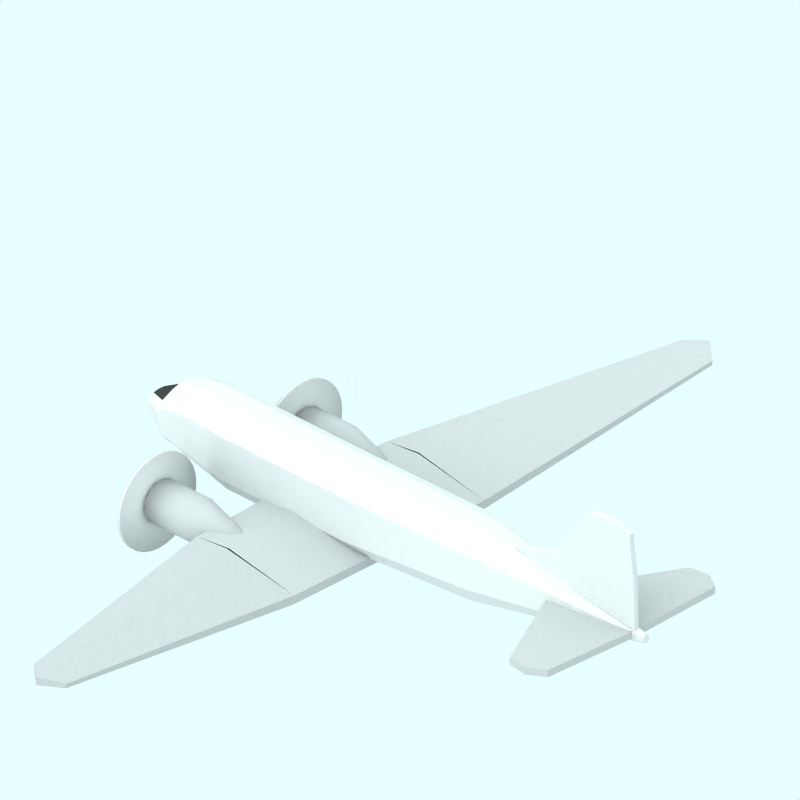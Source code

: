# Source: Douglas_DC3_BOAC-speedbird.blend  (saved by Blender 2.65.0; exported with 4.5.12 LTS)
import bpy
from mathutils import Matrix  # noqa: F401  (used for matrix-valued properties, if any)

bpy.ops.wm.read_factory_settings(use_empty=True)
scene = bpy.context.scene
scene.name = 'Scene'

# ---- collections
col_collection_1 = bpy.data.collections.new('Collection 1'); scene.collection.children.link(col_collection_1)
col_collection_2 = bpy.data.collections.new('Collection 2'); scene.collection.children.link(col_collection_2)
col_collection_2.hide_render = True
col_collection_2.hide_viewport = True
col_collection_3 = bpy.data.collections.new('Collection 3'); scene.collection.children.link(col_collection_3)
col_collection_4 = bpy.data.collections.new('Collection 4'); scene.collection.children.link(col_collection_4)
col_collection_4.hide_render = True
col_collection_4.hide_viewport = True

# ---- materials (node trees are filled in below, after node groups)
mat_texface = bpy.data.materials.new('TexFace')
mat_texface.alpha_threshold = 0.0
mat_texface.roughness = 0.5
mat_texface.line_color = (0.0, 0.0, 0.0, 1.0)
mat_matte_black = bpy.data.materials.new('Matte black')
mat_matte_black.alpha_threshold = 0.0
mat_matte_black.diffuse_color = (0.23, 0.23, 0.23, 1.0)
mat_matte_black.roughness = 0.5
mat_matte_black.line_color = (0.0, 0.0, 0.0, 1.0)
mat_grigio = bpy.data.materials.new('Grigio')
mat_grigio.alpha_threshold = 0.0
mat_grigio.diffuse_color = (0.7, 0.7, 0.7, 1.0)
mat_grigio.roughness = 0.5
mat_grigio.line_color = (0.0, 0.0, 0.0, 1.0)
mat_transparent = bpy.data.materials.new('Transparent')
mat_transparent.alpha_threshold = 0.0
mat_transparent.preview_render_type = 'FLAT'
mat_transparent.roughness = 0.5

# ---- node groups
ng_auto_smooth = bpy.data.node_groups.new('Auto Smooth', 'GeometryNodeTree')
_s = ng_auto_smooth.interface.new_socket(name='Geometry', in_out='OUTPUT', socket_type='NodeSocketGeometry')
_s = ng_auto_smooth.interface.new_socket(name='Geometry', in_out='INPUT', socket_type='NodeSocketGeometry')
_s = ng_auto_smooth.interface.new_socket(name='Angle', in_out='INPUT', socket_type='NodeSocketFloat')
_s.subtype = 'ANGLE'
_s.min_value = 0.0
_s.max_value = 3.142
ng_auto_smooth.is_modifier = True
_N = ng_auto_smooth.nodes; _L = ng_auto_smooth.links
n0 = _N.new('NodeGroupOutput'); n0.name = 'Group Output'; n0.location = (480, -100)
n1 = _N.new('NodeGroupInput'); n1.name = 'Group Input'; n1.location = (-420, -300)
n2 = _N.new('NodeGroupInput'); n2.name = 'Group Input.001'; n2.location = (-60, -100)
n3 = _N.new('GeometryNodeSetShadeSmooth'); n3.name = 'Set Shade Smooth'; n3.location = (120, -100)
n3.domain = 'EDGE'
n4 = _N.new('GeometryNodeSetShadeSmooth'); n4.name = 'Set Shade Smooth.001'; n4.location = (300, -100)
n5 = _N.new('GeometryNodeInputMeshEdgeAngle'); n5.name = 'Edge Angle'; n5.location = (-420, -220)
n6 = _N.new('GeometryNodeInputEdgeSmooth'); n6.name = 'Is Edge Smooth'; n6.location = (-60, -160)
n7 = _N.new('GeometryNodeInputShadeSmooth'); n7.name = 'Is Face Smooth'; n7.location = (-240, -340)
n8 = _N.new('FunctionNodeBooleanMath'); n8.name = 'Boolean Math'; n8.location = (-60, -220)
n9 = _N.new('FunctionNodeCompare'); n9.name = 'Compare'; n9.location = (-240, -180)
n9.operation = 'LESS_EQUAL'
_L.new(n5.outputs[0], n9.inputs[0])
_L.new(n4.outputs[0], n0.inputs[0])
_L.new(n1.outputs[1], n9.inputs[1])
_L.new(n9.outputs[0], n8.inputs[0])
_L.new(n7.outputs[0], n8.inputs[1])
_L.new(n2.outputs[0], n3.inputs[0])
_L.new(n6.outputs[0], n3.inputs[1])
_L.new(n3.outputs[0], n4.inputs[0])
_L.new(n8.outputs[0], n3.inputs[2])
n0.is_active_output = True

# ---- material node trees

# ---- world
world_world = bpy.data.worlds.new('World'); scene.world = world_world
world_world.color = (0.9059, 1.0, 1.0)
world_world.use_sun_shadow = False
world_world.sun_shadow_jitter_overblur = 0.0
world_world.cycles.sampling_method = 'MANUAL'
world_world.cycles.sample_map_resolution = 256

# ---- cameras
cam_camera_001 = bpy.data.cameras.new('Camera.001')
cam_camera_001.type = 'ORTHO'
cam_camera_001.passepartout_alpha = 0.2
cam_camera_001.clip_end = 100.0
cam_camera_001.lens = 35.0
cam_camera_001.sensor_width = 32.0
cam_camera_001.sensor_height = 18.0
cam_camera_001.ortho_scale = 12.0
cam_camera_001.display_size = 5.91
cam_camera_001.show_passepartout = False
cam_camera_001.show_safe_areas = True
cam_camera_001.dof.focus_distance = 0.0
cam_camera_001.dof.aperture_fstop = 128.0

# ---- lights
light_lamp = bpy.data.lights.new('Lamp', 'SUN')
light_lamp.color = (0.56, 0.56, 0.56)
light_lamp.transmission_factor = 0.0
light_lamp.angle = 1.571
light_lamp.energy = 0.028
light_lamp.shadow_buffer_clip_start = 0.5
light_lamp.shadow_soft_size = 1.0
light_lamp.shadow_cascade_max_distance = 1000.0
light_lamp.cycles.use_multiple_importance_sampling = False

# ---- meshes
me_cylinder_002 = bpy.data.meshes.new('Cylinder.002')
me_cylinder_002.from_pydata([(-0.6342, 0.1634, -4.954), (-0.6017, 0.05981, -4.954), (-0.6095, -0.05982, -4.954), (-0.6515, -0.1634, -4.954), (-0.708, -0.2232, -4.954), (-0.8998, -0.2232, -4.929), (-1.002, -0.1634, -4.897), (-1.023, -0.05982, -4.897), (-1.019, 0.05981, -4.897), (-0.9918, 0.1634, -4.897), (-0.8836, 0.2232, -4.931), (-0.6888, 0.2232, -4.954), (-0.8095, 0.04085, 4.992), (-0.7966, 0.01495, 4.992), (-0.7966, -0.01495, 4.992), (-0.8095, -0.04085, 4.992), (-0.8319, -0.05581, 4.992), (-0.9064, -0.05581, 4.992), (-0.9288, -0.04085, 4.992), (-0.9417, -0.01495, 4.992), (-0.9417, 0.01495, 4.992), (-0.9288, 0.04085, 4.992), (-0.9064, 0.05581, 4.992), (-0.8319, 0.05581, 4.992), (-0.8443, -5.218e-08, -5.023), (-0.8738, -1.47e-07, 4.992), (-0.03722, 0.1495, -0.649), (-0.1666, 0.4085, -0.649), (-0.03722, -0.1495, -0.649), (-0.1666, -0.4085, -0.649), (-0.3908, -0.5581, -0.649), (-1.135, -0.5581, -0.649), (-1.359, -0.4085, -0.649), (-1.489, -0.1495, -0.649), (-1.489, 0.1495, -0.649), (-1.359, 0.4085, -0.649), (-1.135, 0.5581, -0.649), (-0.3908, 0.5581, -0.649), (-0.2472, 0.1495, 1.813), (-0.3507, 0.4085, 1.813), (-0.2472, -0.1495, 1.813), (-0.3507, -0.4085, 1.813), (-0.6103, -0.5581, 1.813), (-1.206, -0.5581, 1.813), (-1.385, -0.4085, 1.813), (-1.489, -0.1495, 1.813), (-1.489, 0.1495, 1.813), (-1.385, 0.4085, 1.813), (-1.206, 0.5581, 1.813), (-0.6103, 0.5581, 1.813), (-0.03722, 0.1495, -3.168), (-0.1666, 0.4085, -3.168), (-0.03722, -0.1495, -3.168), (-0.1666, -0.4085, -3.168), (-0.3908, -0.5581, -3.168), (-1.135, -0.5581, -3.168), (-1.359, -0.4085, -3.168), (-1.489, -0.1495, -3.168), (-1.489, 0.1495, -3.168), (-1.359, 0.4085, -3.168), (-1.135, 0.5581, -3.168), (-0.3908, 0.5581, -3.168), (-0.2549, 0.1495, -3.87), (-0.3649, 0.4085, -3.87), (-0.2549, -0.1495, -3.87), (-0.3649, -0.4085, -3.87), (-0.5555, -0.5581, -3.87), (-1.188, -0.5581, -3.87), (-1.379, -0.4085, -3.87), (-1.489, -0.1495, -3.87), (-1.489, 0.1495, -3.87), (-1.379, 0.4085, -3.87), (-1.188, 0.5581, -3.87), (-0.5555, 0.5581, -3.87), (-0.3164, 0.135, -4.329), (-0.4472, 0.3687, -4.329), (-0.33, -0.135, -4.329), (-0.4544, -0.3687, -4.329), (-0.6041, -0.5037, -4.329), (-1.088, -0.5037, -4.348), (-1.249, -0.3687, -4.341), (-1.41, -0.135, -4.354), (-1.401, 0.135, -4.336), (-1.223, 0.3687, -4.34), (-1.088, 0.5037, -4.348), (-0.6022, 0.5037, -4.329), (-0.3519, 0.13, -4.434), (-0.4564, 0.3552, -4.434), (-0.3384, -0.13, -4.434), (-0.4479, -0.3552, -4.434), (-0.6014, -0.4852, -4.434), (-0.9667, -0.4852, -4.533), (-1.104, -0.3552, -4.533), (-1.21, -0.13, -4.533), (-1.206, 0.13, -4.533), (-1.072, 0.3552, -4.533), (-0.9667, 0.4852, -4.533), (-0.6059, 0.4852, -4.434)], [], [(24, 0, 1), (25, 13, 12), (24, 1, 2), (25, 14, 13), (24, 2, 3), (25, 15, 14), (24, 3, 4), (25, 16, 15), (24, 4, 5), (25, 17, 16), (24, 5, 6), (25, 18, 17), (24, 6, 7), (25, 19, 18), (24, 7, 8), (25, 20, 19), (24, 8, 9), (25, 21, 20), (24, 9, 10), (25, 22, 21), (24, 10, 11), (25, 23, 22), (11, 0, 24), (25, 12, 23), (27, 39, 38, 26), (39, 12, 13, 38), (26, 38, 40, 28), (38, 13, 14, 40), (28, 40, 41, 29), (40, 14, 15, 41), (29, 41, 42, 30), (41, 15, 16, 42), (30, 42, 43, 31), (42, 16, 17, 43), (31, 43, 44, 32), (43, 17, 18, 44), (32, 44, 45, 33), (44, 18, 19, 45), (33, 45, 46, 34), (45, 19, 20, 46), (34, 46, 47, 35), (46, 20, 21, 47), (35, 47, 48, 36), (47, 21, 22, 48), (36, 48, 49, 37), (48, 22, 23, 49), (12, 39, 49, 23), (39, 27, 37, 49), (51, 27, 26, 50), (50, 26, 28, 52), (52, 28, 29, 53), (53, 29, 30, 54), (54, 30, 31, 55), (55, 31, 32, 56), (56, 32, 33, 57), (57, 33, 34, 58), (58, 34, 35, 59), (59, 35, 36, 60), (60, 36, 37, 61), (27, 51, 61, 37), (63, 51, 50, 62), (62, 50, 52, 64), (64, 52, 53, 65), (65, 53, 54, 66), (66, 54, 55, 67), (67, 55, 56, 68), (68, 56, 57, 69), (69, 57, 58, 70), (70, 58, 59, 71), (71, 59, 60, 72), (72, 60, 61, 73), (51, 63, 73, 61), (75, 63, 62, 74), (74, 62, 64, 76), (76, 64, 65, 77), (77, 65, 66, 78), (78, 66, 67, 79), (79, 67, 68, 80), (80, 68, 69, 81), (81, 69, 70, 82), (82, 70, 71, 83), (83, 71, 72, 84), (84, 72, 73, 85), (63, 75, 85, 73), (0, 87, 86, 1), (87, 75, 74, 86), (1, 86, 88, 2), (86, 74, 76, 88), (2, 88, 89, 3), (88, 76, 77, 89), (3, 89, 90, 4), (89, 77, 78, 90), (4, 90, 91, 5), (90, 78, 79, 91), (5, 91, 92, 6), (91, 79, 80, 92), (6, 92, 93, 7), (92, 80, 81, 93), (7, 93, 94, 8), (93, 81, 82, 94), (8, 94, 95, 9), (94, 82, 83, 95), (9, 95, 96, 10), (95, 83, 84, 96), (10, 96, 97, 11), (96, 84, 85, 97), (75, 87, 97, 85), (87, 0, 11, 97)])
me_cylinder_002.polygons.foreach_set('use_smooth', [True] * 108)
me_cylinder_002.polygons.foreach_set('material_index', [0, 0, 0, 0, 0, 0, 0, 0, 0, 0, 0, 0, 1, 0, 1, 0, 1, 0, 0, 0, 0, 0, 0, 0, 0, 0, 0, 0, 0, 0, 0, 0, 0, 0, 0, 0, 0, 0, 0, 0, 0, 0, 0, 0, 0, 0, 0, 0, 0, 0, 0, 0, 0, 0, 0, 0, 0, 0, 0, 0, 0, 0, 0, 0, 0, 0, 0, 0, 0, 0, 0, 0, 0, 0, 0, 0, 0, 0, 0, 0, 0, 0, 0, 0, 0, 0, 0, 0, 0, 0, 0, 0, 0, 0, 0, 0, 1, 0, 1, 0, 1, 0, 0, 0, 0, 0, 0, 0])
_uv = me_cylinder_002.uv_layers.new(name='UVTex')
_uv.uv.foreach_set('vector', [0.0, 0.5319, 0.0113, 0.4178, 0.0113, 0.4, 1.0, 0.7423, 1.0, 0.6892, 1.0, 0.6981, 0.0, 0.5319, 0.0113, 0.4, 0.0113, 0.4, 1.0, 0.7423, 1.0, 0.6892, 1.0, 0.6892, 0.0, 0.5319, 0.0113, 0.4, 0.0113, 0.4178, 1.0, 0.7423, 1.0, 0.6981, 1.0, 0.6892, 0.0, 0.5319, 0.0113, 0.4178, 0.0113, 0.4487, 1.0, 0.7423, 1.0, 0.7135, 1.0, 0.6981, 0.0, 0.5319, 0.0113, 0.4487, 0.0113, 0.5513, 1.0, 0.7423, 1.0, 0.7648, 1.0, 0.7135, 0.0, 0.5319, 0.0113, 0.5513, 0.0113, 0.5822, 1.0, 0.7423, 1.0, 0.7802, 1.0, 0.7648, 0.0, 0.5319, 0.0113, 0.5822, 0.0113, 0.6, 1.0, 0.7423, 1.0, 0.7892, 1.0, 0.7802, 0.0, 0.5319, 0.0113, 0.6, 0.0113, 0.6, 1.0, 0.7423, 1.0, 0.7892, 1.0, 0.7892, 0.0, 0.5319, 0.0113, 0.6, 0.0113, 0.5822, 1.0, 0.7423, 1.0, 0.7802, 1.0, 0.7892, 0.0, 0.5319, 0.0113, 0.5822, 0.0113, 0.5513, 1.0, 0.7423, 1.0, 0.7648, 1.0, 0.7802, 0.0, 0.5319, 0.0113, 0.5513, 0.0113, 0.4487, 1.0, 0.7423, 1.0, 0.7135, 1.0, 0.7648, 0.0113, 0.4487, 0.0113, 0.4178, 0.0, 0.5319, 1.0, 0.7423, 1.0, 0.6981, 1.0, 0.7135, 0.435, 0.08916, 0.6816, 0.2713, 0.6816, 0.2, 0.435, 8.47e-08, 0.6816, 0.2713, 1.0, 0.6981, 1.0, 0.6892, 0.6816, 0.2, 0.435, 8.47e-08, 0.6816, 0.2, 0.6816, 0.2, 0.435, 0.0, 0.6816, 0.2, 1.0, 0.6892, 1.0, 0.6892, 0.6816, 0.2, 0.435, 0.0, 0.6816, 0.2, 0.6816, 0.2713, 0.435, 0.08916, 0.6816, 0.2, 1.0, 0.6892, 1.0, 0.6981, 0.6816, 0.2713, 0.435, 0.08916, 0.6816, 0.2713, 0.6816, 0.3949, 0.435, 0.2436, 0.6816, 0.2713, 1.0, 0.6981, 1.0, 0.7135, 0.6816, 0.3949, 0.435, 0.2436, 0.6816, 0.3949, 0.6816, 0.8051, 0.435, 0.7564, 0.6816, 0.3949, 1.0, 0.7135, 1.0, 0.7648, 0.6816, 0.8051, 0.435, 0.7564, 0.6816, 0.8051, 0.6816, 0.9287, 0.435, 0.9108, 0.6816, 0.8051, 1.0, 0.7648, 1.0, 0.7802, 0.6816, 0.9287, 0.435, 0.9108, 0.6816, 0.9287, 0.6816, 1.0, 0.435, 1.0, 0.6816, 0.9287, 1.0, 0.7802, 1.0, 0.7892, 0.6816, 1.0, 0.435, 1.0, 0.6816, 1.0, 0.6816, 1.0, 0.435, 1.0, 0.6816, 1.0, 1.0, 0.7892, 1.0, 0.7892, 0.6816, 1.0, 0.435, 1.0, 0.6816, 1.0, 0.6816, 0.9287, 0.435, 0.9108, 0.6816, 1.0, 1.0, 0.7892, 1.0, 0.7802, 0.6816, 0.9287, 0.435, 0.9108, 0.6816, 0.9287, 0.6816, 0.8051, 0.435, 0.7564, 0.6816, 0.9287, 1.0, 0.7802, 1.0, 0.7648, 0.6816, 0.8051, 0.435, 0.7564, 0.6816, 0.8051, 0.6816, 0.3949, 0.435, 0.2436, 0.6816, 0.8051, 1.0, 0.7648, 1.0, 0.7135, 0.6816, 0.3949, 1.0, 0.6981, 0.6816, 0.2713, 0.6816, 0.3949, 1.0, 0.7135, 0.6816, 0.2713, 0.435, 0.08916, 0.435, 0.2436, 0.6816, 0.3949, 0.1827, 0.08916, 0.435, 0.08916, 0.435, 8.47e-08, 0.1827, 2.259e-07, 0.1827, 2.259e-07, 0.435, 8.47e-08, 0.435, 0.0, 0.1827, 1.822e-07, 0.1827, 1.822e-07, 0.435, 0.0, 0.435, 0.08916, 0.1827, 0.08916, 0.1827, 0.08916, 0.435, 0.08916, 0.435, 0.2436, 0.1827, 0.2436, 0.1827, 0.2436, 0.435, 0.2436, 0.435, 0.7564, 0.1827, 0.7564, 0.1827, 0.7564, 0.435, 0.7564, 0.435, 0.9108, 0.1827, 0.9108, 0.1827, 0.9108, 0.435, 0.9108, 0.435, 1.0, 0.1827, 1.0, 0.1827, 1.0, 0.435, 1.0, 0.435, 1.0, 0.1827, 1.0, 0.1827, 1.0, 0.435, 1.0, 0.435, 0.9108, 0.1827, 0.9108, 0.1827, 0.9108, 0.435, 0.9108, 0.435, 0.7564, 0.1827, 0.7564, 0.1827, 0.7564, 0.435, 0.7564, 0.435, 0.2436, 0.1827, 0.2436, 0.435, 0.08916, 0.1827, 0.08916, 0.1827, 0.2436, 0.435, 0.2436, 0.1124, 0.2258, 0.1827, 0.08916, 0.1827, 2.259e-07, 0.1124, 0.15, 0.1124, 0.15, 0.1827, 2.259e-07, 0.1827, 1.822e-07, 0.1124, 0.15, 0.1124, 0.15, 0.1827, 1.822e-07, 0.1827, 0.08916, 0.1124, 0.2258, 0.1124, 0.2258, 0.1827, 0.08916, 0.1827, 0.2436, 0.1124, 0.3571, 0.1124, 0.3571, 0.1827, 0.2436, 0.1827, 0.7564, 0.1124, 0.7929, 0.1124, 0.7929, 0.1827, 0.7564, 0.1827, 0.9108, 0.1124, 0.9242, 0.1124, 0.9242, 0.1827, 0.9108, 0.1827, 1.0, 0.1124, 1.0, 0.1124, 1.0, 0.1827, 1.0, 0.1827, 1.0, 0.1124, 1.0, 0.1124, 1.0, 0.1827, 1.0, 0.1827, 0.9108, 0.1124, 0.9242, 0.1124, 0.9242, 0.1827, 0.9108, 0.1827, 0.7564, 0.1124, 0.7929, 0.1124, 0.7929, 0.1827, 0.7564, 0.1827, 0.2436, 0.1124, 0.3571, 0.1827, 0.08916, 0.1124, 0.2258, 0.1124, 0.3571, 0.1827, 0.2436, 0.06639, 0.3237, 0.1124, 0.2258, 0.1124, 0.15, 0.06639, 0.2702, 0.06639, 0.2702, 0.1124, 0.15, 0.1124, 0.15, 0.06639, 0.2702, 0.06639, 0.2702, 0.1124, 0.15, 0.1124, 0.2258, 0.06639, 0.3237, 0.06639, 0.3237, 0.1124, 0.2258, 0.1124, 0.3571, 0.06639, 0.3971, 0.06639, 0.3971, 0.1124, 0.3571, 0.1124, 0.7929, 0.06639, 0.724, 0.06639, 0.724, 0.1124, 0.7929, 0.1124, 0.9242, 0.06639, 0.8167, 0.06639, 0.8167, 0.1124, 0.9242, 0.1124, 1.0, 0.06639, 0.8702, 0.06639, 0.8702, 0.1124, 1.0, 0.1124, 1.0, 0.06639, 0.8702, 0.06639, 0.8702, 0.1124, 1.0, 0.1124, 0.9242, 0.06639, 0.8167, 0.06639, 0.8167, 0.1124, 0.9242, 0.1124, 0.7929, 0.06639, 0.724, 0.06639, 0.724, 0.1124, 0.7929, 0.1124, 0.3571, 0.06639, 0.3971, 0.1124, 0.2258, 0.06639, 0.3237, 0.06639, 0.3971, 0.1124, 0.3571, 0.0113, 0.4178, 0.05592, 0.3272, 0.05592, 0.2853, 0.0113, 0.4, 0.05592, 0.3272, 0.06639, 0.3237, 0.06639, 0.2702, 0.05592, 0.2853, 0.0113, 0.4, 0.05592, 0.2853, 0.05592, 0.2853, 0.0113, 0.4, 0.05592, 0.2853, 0.06639, 0.2702, 0.06639, 0.2702, 0.05592, 0.2853, 0.0113, 0.4, 0.05592, 0.2853, 0.05592, 0.3272, 0.0113, 0.4178, 0.05592, 0.2853, 0.06639, 0.2702, 0.06639, 0.3237, 0.05592, 0.3272, 0.0113, 0.4178, 0.05592, 0.3272, 0.05592, 0.3997, 0.0113, 0.4487, 0.05592, 0.3272, 0.06639, 0.3237, 0.06639, 0.3971, 0.05592, 0.3997, 0.0113, 0.4487, 0.05592, 0.3997, 0.05592, 0.6404, 0.0113, 0.5513, 0.05592, 0.3997, 0.06639, 0.3971, 0.06639, 0.724, 0.05592, 0.6404, 0.0113, 0.5513, 0.05592, 0.6404, 0.05592, 0.7129, 0.0113, 0.5822, 0.05592, 0.6404, 0.06639, 0.724, 0.06639, 0.8167, 0.05592, 0.7129, 0.0113, 0.5822, 0.05592, 0.7129, 0.05592, 0.7547, 0.0113, 0.6, 0.05592, 0.7129, 0.06639, 0.8167, 0.06639, 0.8702, 0.05592, 0.7547, 0.0113, 0.6, 0.05592, 0.7547, 0.05592, 0.7547, 0.0113, 0.6, 0.05592, 0.7547, 0.06639, 0.8702, 0.06639, 0.8702, 0.05592, 0.7547, 0.0113, 0.6, 0.05592, 0.7547, 0.05592, 0.7129, 0.0113, 0.5822, 0.05592, 0.7547, 0.06639, 0.8702, 0.06639, 0.8167, 0.05592, 0.7129, 0.0113, 0.5822, 0.05592, 0.7129, 0.05592, 0.6404, 0.0113, 0.5513, 0.05592, 0.7129, 0.06639, 0.8167, 0.06639, 0.724, 0.05592, 0.6404, 0.0113, 0.5513, 0.05592, 0.6404, 0.05592, 0.3997, 0.0113, 0.4487, 0.05592, 0.6404, 0.06639, 0.724, 0.06639, 0.3971, 0.05592, 0.3997, 0.06639, 0.3237, 0.05592, 0.3272, 0.05592, 0.3997, 0.06639, 0.3971, 0.05592, 0.3272, 0.0113, 0.4178, 0.0113, 0.4487, 0.05592, 0.3997])
me_cylinder_002.materials.append(mat_texface)
me_cylinder_002.materials.append(mat_matte_black)
me_cylinder_002.use_remesh_preserve_volume = False
me_cylinder_002.use_remesh_preserve_attributes = False
me_cylinder_002.use_mirror_vertex_groups = False
me_cylinder_002.update()
me_cylinder_001 = bpy.data.meshes.new('Cylinder.001')
me_cylinder_001.from_pydata([(-0.07387, 1.794, -3.297), (-0.0285, 1.739, -3.297), (0.005212, 1.676, -3.297), (0.02597, 1.608, -3.297), (0.03298, 1.536, -3.297), (0.02597, 1.465, -3.297), (0.005212, 1.397, -3.297), (-0.0285, 1.334, -3.297), (-0.07387, 1.279, -3.297), (-0.1291, 1.233, -3.297), (-0.1922, 1.199, -3.297), (-0.2606, 1.179, -3.297), (-0.3318, 1.172, -3.297), (-0.403, 1.179, -3.297), (-0.4714, 1.199, -3.297), (-0.5345, 1.233, -3.297), (-0.5898, 1.279, -3.297), (-0.6351, 1.334, -3.297), (-0.6689, 1.397, -3.297), (-0.6896, 1.465, -3.297), (-0.6966, 1.536, -3.297), (-0.6896, 1.608, -3.297), (-0.6688, 1.676, -3.297), (-0.6351, 1.739, -3.297), (-0.5898, 1.794, -3.297), (-0.5345, 1.84, -3.297), (-0.4714, 1.873, -3.297), (-0.403, 1.894, -3.297), (-0.3318, 1.901, -3.297), (-0.2606, 1.894, -3.297), (-0.1922, 1.873, -3.297), (-0.1291, 1.84, -3.297), (-0.2802, 1.588, -1.368), (-0.2712, 1.577, -1.368), (-0.2644, 1.564, -1.368), (-0.2603, 1.551, -1.368), (-0.2589, 1.536, -1.368), (-0.2603, 1.522, -1.368), (-0.2644, 1.509, -1.368), (-0.2712, 1.496, -1.368), (-0.2802, 1.485, -1.368), (-0.2913, 1.476, -1.368), (-0.3039, 1.469, -1.368), (-0.3176, 1.465, -1.368), (-0.3318, 1.463, -1.368), (-0.3461, 1.465, -1.368), (-0.3597, 1.469, -1.368), (-0.3724, 1.476, -1.368), (-0.3834, 1.485, -1.368), (-0.3925, 1.496, -1.368), (-0.3992, 1.509, -1.368), (-0.4034, 1.522, -1.368), (-0.4048, 1.536, -1.368), (-0.4034, 1.551, -1.368), (-0.3992, 1.564, -1.368), (-0.3925, 1.577, -1.368), (-0.3834, 1.588, -1.368), (-0.3724, 1.597, -1.368), (-0.3597, 1.604, -1.368), (-0.3461, 1.608, -1.368), (-0.3318, 1.609, -1.368), (-0.3176, 1.608, -1.368), (-0.3039, 1.604, -1.368), (-0.2913, 1.597, -1.368), (-0.3318, 1.536, -3.297), (-0.3318, 1.536, -1.368), (-0.0285, 1.739, -2.496), (-0.07387, 1.794, -2.496), (0.005213, 1.676, -2.496), (0.02597, 1.608, -2.496), (0.03298, 1.536, -2.496), (0.02597, 1.465, -2.496), (0.005212, 1.397, -2.496), (-0.0285, 1.334, -2.496), (-0.07387, 1.279, -2.496), (-0.1291, 1.233, -2.496), (-0.1922, 1.199, -2.496), (-0.2606, 1.179, -2.496), (-0.3318, 1.172, -2.496), (-0.403, 1.179, -2.496), (-0.4714, 1.199, -2.496), (-0.5345, 1.233, -2.496), (-0.5898, 1.279, -2.496), (-0.6351, 1.334, -2.496), (-0.6688, 1.397, -2.496), (-0.6896, 1.465, -2.496), (-0.6966, 1.536, -2.496), (-0.6896, 1.608, -2.496), (-0.6689, 1.676, -2.496), (-0.6351, 1.739, -2.496), (-0.5898, 1.794, -2.496), (-0.5345, 1.84, -2.496), (-0.4714, 1.873, -2.496), (-0.403, 1.894, -2.496), (-0.3318, 1.901, -2.496), (-0.2607, 1.894, -2.496), (-0.1922, 1.873, -2.496), (-0.1291, 1.84, -2.496)], [], [(64, 0, 1), (65, 33, 32), (64, 1, 2), (65, 34, 33), (64, 2, 3), (65, 35, 34), (64, 3, 4), (65, 36, 35), (64, 4, 5), (65, 37, 36), (64, 5, 6), (65, 38, 37), (64, 6, 7), (65, 39, 38), (64, 7, 8), (65, 40, 39), (64, 8, 9), (65, 41, 40), (64, 9, 10), (65, 42, 41), (64, 10, 11), (65, 43, 42), (64, 11, 12), (65, 44, 43), (64, 12, 13), (65, 45, 44), (64, 13, 14), (65, 46, 45), (64, 14, 15), (65, 47, 46), (64, 15, 16), (65, 48, 47), (64, 16, 17), (65, 49, 48), (64, 17, 18), (65, 50, 49), (64, 18, 19), (65, 51, 50), (64, 19, 20), (65, 52, 51), (64, 20, 21), (65, 53, 52), (64, 21, 22), (65, 54, 53), (64, 22, 23), (65, 55, 54), (64, 23, 24), (65, 56, 55), (64, 24, 25), (65, 57, 56), (64, 25, 26), (65, 58, 57), (64, 26, 27), (65, 59, 58), (64, 27, 28), (65, 60, 59), (64, 28, 29), (65, 61, 60), (64, 29, 30), (65, 62, 61), (64, 30, 31), (65, 63, 62), (31, 0, 64), (65, 32, 63), (0, 67, 66, 1), (67, 32, 33, 66), (1, 66, 68, 2), (66, 33, 34, 68), (2, 68, 69, 3), (68, 34, 35, 69), (3, 69, 70, 4), (69, 35, 36, 70), (4, 70, 71, 5), (70, 36, 37, 71), (5, 71, 72, 6), (71, 37, 38, 72), (6, 72, 73, 7), (72, 38, 39, 73), (7, 73, 74, 8), (73, 39, 40, 74), (8, 74, 75, 9), (74, 40, 41, 75), (9, 75, 76, 10), (75, 41, 42, 76), (10, 76, 77, 11), (76, 42, 43, 77), (11, 77, 78, 12), (77, 43, 44, 78), (12, 78, 79, 13), (78, 44, 45, 79), (13, 79, 80, 14), (79, 45, 46, 80), (14, 80, 81, 15), (80, 46, 47, 81), (15, 81, 82, 16), (81, 47, 48, 82), (16, 82, 83, 17), (82, 48, 49, 83), (17, 83, 84, 18), (83, 49, 50, 84), (18, 84, 85, 19), (84, 50, 51, 85), (19, 85, 86, 20), (85, 51, 52, 86), (20, 86, 87, 21), (86, 52, 53, 87), (21, 87, 88, 22), (87, 53, 54, 88), (22, 88, 89, 23), (88, 54, 55, 89), (23, 89, 90, 24), (89, 55, 56, 90), (24, 90, 91, 25), (90, 56, 57, 91), (25, 91, 92, 26), (91, 57, 58, 92), (26, 92, 93, 27), (92, 58, 59, 93), (27, 93, 94, 28), (93, 59, 60, 94), (28, 94, 95, 29), (94, 60, 61, 95), (29, 95, 96, 30), (95, 61, 62, 96), (30, 96, 97, 31), (96, 62, 63, 97), (32, 67, 97, 63), (67, 0, 31, 97)])
me_cylinder_001.polygons.foreach_set('use_smooth', [True] * 128)
me_cylinder_001.materials.append(mat_grigio)
me_cylinder_001.use_remesh_preserve_volume = False
me_cylinder_001.use_remesh_preserve_attributes = False
me_cylinder_001.use_mirror_vertex_groups = False
me_cylinder_001.update()
me_cube_005 = bpy.data.meshes.new('Cube.005')
me_cube_005.from_pydata([(-0.005012, 6.855, 0.6022), (-0.6677, 6.868, 0.6877), (0.002754, 6.855, 0.6821), (-0.6599, 6.868, 0.7676), (-0.02554, 0.0, 0.07238), (-2.195, 2.384e-07, 0.2566), (-0.01001, -4.768e-07, 0.2322), (-2.179, 2.384e-07, 0.4163), (-0.3506, 7.141, 0.6352), (-0.3372, 7.141, 0.7734), (-1.528, 2.384e-07, 0.2041), (-1.501, 0.0, 0.4804), (-0.01964, 2.014, 0.07238), (-2.08, 2.014, 0.2566), (-0.004106, 2.014, 0.2322), (-2.065, 2.014, 0.4163), (-1.414, 2.014, 0.2041), (-1.403, 2.03, 0.4804), (-0.005012, 6.855, 0.6022), (-0.01964, 2.014, 0.07238), (-0.004106, 2.014, 0.2322), (-1.387, 2.014, 0.4804)], [], [(0, 8, 9, 2), (8, 1, 3, 9), (4, 19, 20, 6), (12, 18, 2, 14), (7, 15, 13, 5), (15, 3, 1, 13), (10, 16, 19, 4), (18, 12, 16, 8), (5, 13, 16, 10), (13, 1, 8, 16), (11, 21, 15, 7), (17, 9, 3, 15), (6, 20, 21, 11), (14, 2, 9, 17)])
me_cube_005.polygons.foreach_set('use_smooth', [True] * 14)
_uv = me_cube_005.uv_layers.new(name='UVTex')
_uv.uv.foreach_set('vector', [0.9968, 0.9485, 0.8214, 1.0, 0.827, 1.0, 1.0, 0.9485, 0.8214, 1.0, 0.5426, 0.982, 0.5459, 0.982, 0.827, 1.0, 0.9781, 7.107e-08, 0.9781, 0.295, 0.9846, 0.295, 0.9846, 0.0, 0.9781, 0.295, 0.9968, 0.9485, 1.0, 0.9485, 0.9846, 0.295, 0.006495, 1.335e-07, 0.006495, 0.295, 9.969e-08, 0.295, 0.0, 1.348e-07, 0.006495, 0.295, 0.5459, 0.982, 0.5426, 0.982, 9.969e-08, 0.295, 0.2788, 1.266e-07, 0.2788, 0.295, 0.9781, 0.295, 0.9781, 7.107e-08, 0.9968, 0.9485, 0.9781, 0.295, 0.2788, 0.295, 0.8214, 1.0, 0.0, 1.348e-07, 9.969e-08, 0.295, 0.2788, 0.295, 0.2788, 1.266e-07, 9.969e-08, 0.295, 0.5426, 0.982, 0.8214, 1.0, 0.2788, 0.295, 0.29, 8.953e-08, 0.29, 0.295, 0.006495, 0.295, 0.006495, 1.335e-07, 0.29, 0.295, 0.827, 1.0, 0.5459, 0.982, 0.006495, 0.295, 0.9846, 0.0, 0.9846, 0.295, 0.29, 0.295, 0.29, 8.953e-08, 0.9846, 0.295, 1.0, 0.9485, 0.827, 1.0, 0.29, 0.295])
me_cube_005.materials.append(mat_grigio)
me_cube_005.use_remesh_preserve_volume = False
me_cube_005.use_remesh_preserve_attributes = False
me_cube_005.use_mirror_vertex_groups = False
me_cube_005.update()
me_cube_008 = bpy.data.meshes.new('Cube.008')
me_cube_008.from_pydata([(4.955, 0.04572, 0.9598), (2.45, 0.06996, 1.388), (4.845, 0.04572, 2.568), (3.967, 0.06996, 2.607), (4.955, -2.98e-08, 0.9598), (2.45, 2.682e-07, 1.388), (4.834, -5.662e-07, 2.568), (3.967, 1.788e-07, 2.607), (4.93, 0.04572, 1.854), (3.169, 0.06996, 1.56), (4.944, -3.57e-07, 1.854), (3.169, 2.137e-07, 1.56), (4.02, 0.06996, 1.12), (4.449, 0.06996, 2.681), (4.02, 1.267e-07, 1.12), (4.449, -1.751e-07, 2.681), (4.169, 0.06996, 1.854)], [], [(0, 8, 10, 4), (8, 2, 6, 10), (3, 9, 11, 7), (9, 1, 5, 11), (12, 0, 4, 14), (14, 5, 1, 12), (7, 15, 13, 3), (15, 6, 2, 13), (8, 16, 13, 2), (16, 9, 3, 13), (0, 12, 16, 8), (12, 1, 9, 16)])
me_cube_008.polygons.foreach_set('use_smooth', [True] * 12)
_uv = me_cube_008.uv_layers.new(name='UVMap')
_uv.uv.foreach_set('vector', [0.9631, 0.06385, 1.018, 0.4452, 1.071, 0.4389, 0.9993, 0.007267, 1.018, 0.4452, 0.9629, 0.8336, 0.9967, 0.8662, 1.071, 0.4389, 0.5315, 0.8537, 0.1249, 0.369, 0.08526, 0.4254, 0.5072, 0.8974, 0.1249, 0.369, -0.08409, 0.2077, -0.2104, 0.1329, 0.08526, 0.4254, 0.5445, 0.06464, 0.9631, 0.06385, 0.9993, 0.007267, 0.54, -0.03382, 0.54, -0.03382, -0.2104, 0.1329, -0.08409, 0.2077, 0.5445, 0.06464, 0.5072, 0.8974, 0.7662, 0.9727, 0.7633, 0.9215, 0.5315, 0.8537, 0.7662, 0.9727, 0.9967, 0.8662, 0.9629, 0.8336, 0.7633, 0.9215, 1.018, 0.4452, 0.6311, 0.463, 0.7633, 0.9215, 0.9629, 0.8336, 0.6311, 0.463, 0.1249, 0.369, 0.5315, 0.8537, 0.7633, 0.9215, 0.9631, 0.06385, 0.5445, 0.06464, 0.6311, 0.463, 1.018, 0.4452, 0.5445, 0.06464, -0.08409, 0.2077, 0.1249, 0.369, 0.6311, 0.463])
me_cube_008.materials.append(mat_texface)
me_cube_008.use_remesh_preserve_volume = False
me_cube_008.use_remesh_preserve_attributes = False
me_cube_008.use_mirror_vertex_groups = False
me_cube_008.update()
me_cube_004 = bpy.data.meshes.new('Cube.004')
me_cube_004.from_pydata([(4.846, 1.776, 0.8203), (4.166, 1.907, 0.8203), (4.846, 1.776, 0.9435), (4.166, 1.907, 0.9435), (4.921, 0.005059, 0.8203), (3.175, 2.682e-07, 0.8203), (4.921, 0.005059, 0.9435), (3.175, 1.788e-07, 0.9435), (4.541, 1.963, 0.8203), (4.541, 1.963, 0.9435), (4.373, 8.047e-08, 0.8203), (4.373, -2.906e-07, 0.9435)], [], [(4, 0, 2, 6), (7, 3, 1, 5), (0, 8, 9, 2), (8, 1, 3, 9), (8, 0, 4, 10), (10, 5, 1, 8), (7, 11, 9, 3), (11, 6, 2, 9)])
me_cube_004.polygons.foreach_set('use_smooth', [True] * 8)
me_cube_004.materials.append(mat_grigio)
me_cube_004.use_remesh_preserve_volume = False
me_cube_004.use_remesh_preserve_attributes = False
me_cube_004.use_mirror_vertex_groups = False
me_cube_004.update()
me_cylinder = bpy.data.meshes.new('Cylinder')
me_cylinder.from_pydata([(0.2749, 2.12, -3.415), (0.3757, 1.997, -3.415), (0.4505, 1.857, -3.415), (0.4966, 1.705, -3.415), (0.5122, 1.547, -3.415), (0.4966, 1.389, -3.415), (0.4505, 1.237, -3.415), (0.3757, 1.097, -3.415), (0.2749, 0.9742, -3.415), (0.1522, 0.8735, -3.415), (0.01217, 0.7986, -3.415), (-0.1398, 0.7525, -3.415), (-0.2978, 0.737, -3.415), (-0.4558, 0.7525, -3.415), (-0.6078, 0.7986, -3.415), (-0.7478, 0.8735, -3.415), (-0.8706, 0.9742, -3.415), (-0.9713, 1.097, -3.415), (-1.046, 1.237, -3.415), (-1.092, 1.389, -3.415), (-1.108, 1.547, -3.415), (-1.092, 1.705, -3.415), (-1.046, 1.857, -3.415), (-0.9713, 1.997, -3.415), (-0.8706, 2.12, -3.415), (-0.7478, 2.22, -3.415), (-0.6078, 2.295, -3.415), (-0.4558, 2.341, -3.415), (-0.2978, 2.357, -3.415), (-0.1398, 2.341, -3.415), (0.01217, 2.295, -3.415), (0.1522, 2.22, -3.415), (0.2749, 2.12, -3.356), (0.3757, 1.997, -3.356), (0.4505, 1.857, -3.356), (0.4966, 1.705, -3.356), (0.5122, 1.547, -3.356), (0.4966, 1.389, -3.356), (0.4505, 1.237, -3.356), (0.3757, 1.097, -3.356), (0.2749, 0.9742, -3.356), (0.1522, 0.8735, -3.356), (0.01217, 0.7986, -3.356), (-0.1398, 0.7525, -3.356), (-0.2978, 0.737, -3.356), (-0.4558, 0.7525, -3.356), (-0.6078, 0.7986, -3.356), (-0.7478, 0.8735, -3.356), (-0.8706, 0.9742, -3.356), (-0.9713, 1.097, -3.356), (-1.046, 1.237, -3.356), (-1.092, 1.389, -3.356), (-1.108, 1.547, -3.356), (-1.092, 1.705, -3.356), (-1.046, 1.857, -3.356), (-0.9713, 1.997, -3.356), (-0.8706, 2.12, -3.356), (-0.7478, 2.22, -3.356), (-0.6078, 2.295, -3.356), (-0.4558, 2.341, -3.356), (-0.2978, 2.357, -3.356), (-0.1398, 2.341, -3.356), (0.01216, 2.295, -3.356), (0.1522, 2.22, -3.356), (-0.2978, 1.547, -3.415), (-0.2978, 1.547, -3.356)], [], [(64, 0, 1), (65, 33, 32), (64, 1, 2), (65, 34, 33), (64, 2, 3), (65, 35, 34), (64, 3, 4), (65, 36, 35), (64, 4, 5), (65, 37, 36), (64, 5, 6), (65, 38, 37), (64, 6, 7), (65, 39, 38), (64, 7, 8), (65, 40, 39), (64, 8, 9), (65, 41, 40), (64, 9, 10), (65, 42, 41), (64, 10, 11), (65, 43, 42), (64, 11, 12), (65, 44, 43), (64, 12, 13), (65, 45, 44), (64, 13, 14), (65, 46, 45), (64, 14, 15), (65, 47, 46), (64, 15, 16), (65, 48, 47), (64, 16, 17), (65, 49, 48), (64, 17, 18), (65, 50, 49), (64, 18, 19), (65, 51, 50), (64, 19, 20), (65, 52, 51), (64, 20, 21), (65, 53, 52), (64, 21, 22), (65, 54, 53), (64, 22, 23), (65, 55, 54), (64, 23, 24), (65, 56, 55), (64, 24, 25), (65, 57, 56), (64, 25, 26), (65, 58, 57), (64, 26, 27), (65, 59, 58), (64, 27, 28), (65, 60, 59), (64, 28, 29), (65, 61, 60), (64, 29, 30), (65, 62, 61), (64, 30, 31), (65, 63, 62), (31, 0, 64), (65, 32, 63), (0, 32, 33, 1), (1, 33, 34, 2), (2, 34, 35, 3), (3, 35, 36, 4), (4, 36, 37, 5), (5, 37, 38, 6), (6, 38, 39, 7), (7, 39, 40, 8), (8, 40, 41, 9), (9, 41, 42, 10), (10, 42, 43, 11), (11, 43, 44, 12), (12, 44, 45, 13), (13, 45, 46, 14), (14, 46, 47, 15), (15, 47, 48, 16), (16, 48, 49, 17), (17, 49, 50, 18), (18, 50, 51, 19), (19, 51, 52, 20), (20, 52, 53, 21), (21, 53, 54, 22), (22, 54, 55, 23), (23, 55, 56, 24), (24, 56, 57, 25), (25, 57, 58, 26), (26, 58, 59, 27), (27, 59, 60, 28), (28, 60, 61, 29), (29, 61, 62, 30), (30, 62, 63, 31), (32, 0, 31, 63)])
me_cylinder.polygons.foreach_set('use_smooth', [True] * 96)
me_cylinder.use_remesh_preserve_volume = False
me_cylinder.use_remesh_preserve_attributes = False
me_cylinder.use_mirror_vertex_groups = False
me_cylinder.update()
me_sphere = bpy.data.meshes.new('Sphere')
me_sphere.from_pydata([(-1.333e-06, 1.25e-06, 31.62), (-22.88, 16.62, 14.14), (8.74, 26.9, 14.14), (28.28, 4.856e-07, 14.14), (-8.74, 26.9, -14.14), (22.88, 16.62, -14.14), (-28.28, -7.508e-07, -14.14), (1.432e-06, -1.515e-06, -31.62), (-13.45, 9.772, 26.9), (5.137, 15.81, 26.9), (-8.313, 25.58, 16.63), (-26.9, 5.941e-07, 16.63), (16.63, 1.043e-06, 26.9), (21.76, 15.81, 16.63), (-30.08, 9.772, -1.941e-06), (-18.59, 25.58, -2.13e-06), (4.973e-08, 31.62, -1.581e-06), (18.59, 25.58, -5.047e-07), (30.08, 9.772, 6.886e-07), (-21.76, 15.81, -16.63), (8.313, 25.58, -16.63), (26.9, -8.593e-07, -16.63), (-16.63, -1.308e-06, -26.9), (-5.137, 15.81, -26.9), (13.45, 9.772, -26.9), (-24.33, 17.68, -2.035e-06), (-20.73, 21.1, 7.071), (-21.46, 21.63, -2.082e-06), (-19.66, 23.34, 3.536), (-22.53, 19.39, 3.536), (-22.9, 19.65, -2.059e-06), (-20.02, 23.61, -2.106e-06), (-20.2, 22.22, 5.303), (-19.12, 24.46, 1.768), (-21.63, 20.25, 5.303), (-23.43, 18.53, 1.768), (-20.56, 22.49, 1.768), (-21.1, 21.37, 3.536), (-22.0, 20.51, 1.768), (-22.18, 20.64, -2.071e-06), (-20.74, 22.62, -2.094e-06), (-19.93, 22.78, 4.419), (-19.39, 23.9, 2.652), (-22.08, 19.82, 4.419), (-22.98, 18.96, 2.652), (-21.01, 22.06, 0.8839), (-20.11, 22.92, 2.652), (-21.82, 20.38, 3.536), (-20.38, 22.36, 3.536), (-21.73, 21.07, 0.8839), (-22.26, 19.95, 2.652), (-20.29, 23.05, 0.8839), (-19.57, 24.04, 0.8839), (-19.84, 23.48, 1.768), (-20.83, 21.93, 2.652), (-21.55, 20.94, 2.652), (-21.28, 21.5, 1.768), (-23.16, 19.09, 0.8839), (-22.45, 20.08, 0.8839), (-22.71, 19.52, 1.768), (-21.37, 20.81, 4.419), (-20.65, 21.8, 4.419), (-20.92, 21.24, 5.303), (-6.725, 4.886, 29.26), (-18.17, 13.2, 20.52), (2.569, 7.906, 29.26), (6.939, 21.36, 20.52), (0.2137, 26.24, 15.38), (-15.6, 21.1, 15.38), (-24.89, 8.312, 15.38), (-29.18, 4.886, -7.071), (-26.48, 13.2, 7.071), (-13.66, 26.24, -7.071), (4.37, 29.26, 7.071), (-4.37, 29.26, -7.071), (13.66, 26.24, 7.071), (20.73, 21.1, -7.071), (-25.02, 7.906, -15.38), (-15.25, 21.36, -15.38), (-0.2137, 26.24, -15.38), (15.6, 21.1, -15.38), (-22.45, -1.03e-06, -20.52), (-8.313, -1.412e-06, -29.26), (-6.939, 21.36, -20.52), (-2.569, 7.906, -29.26), (18.17, 13.2, -20.52), (6.725, 4.886, -29.26), (-10.88, 17.68, 21.76), (-4.156, 12.79, 26.9), (-1.588, 20.7, 21.76), (-20.17, 4.886, 21.76), (-28.49, 4.886, 8.313), (-4.156, 28.6, 8.313), (-13.45, 25.58, 8.313), (-9.294, 28.6, -1.855e-06), (-25.92, 12.79, -8.313), (-20.17, 20.7, -8.313), (4.156, 28.6, -8.313), (9.294, 28.6, -1.043e-06), (13.45, 25.58, -8.313), (-13.45, 15.81, -21.76), (-19.19, 7.906, -21.76), (-10.88, 7.906, -26.9), (10.88, 17.68, -21.76), (1.588, 20.7, -21.76), (4.156, 12.79, -26.9), (-19.08, 24.81, 0.4419)], [], [(9, 13, 12), (3, 12, 13), (18, 3, 13), (13, 17, 18), (21, 18, 5), (30, 25, 19), (26, 32, 10), (25, 35, 1), (34, 26, 1), (31, 40, 19), (40, 27, 19), (27, 39, 19), (39, 30, 19), (32, 41, 10), (41, 28, 10), (28, 42, 10), (42, 33, 10), (51, 36, 45), (45, 40, 51), (31, 51, 40), (40, 45, 27), (51, 31, 52), (52, 53, 51), (36, 51, 53), (53, 52, 33), (42, 28, 46), (46, 53, 42), (33, 42, 53), (53, 46, 36), (54, 36, 46), (46, 48, 54), (37, 54, 48), (48, 46, 28), (54, 37, 55), (55, 56, 54), (36, 54, 56), (56, 55, 38), (49, 27, 45), (45, 56, 49), (38, 49, 56), (56, 45, 36), (50, 38, 55), (55, 47, 50), (29, 50, 47), (47, 55, 37), (30, 57, 25), (57, 35, 25), (57, 30, 58), (58, 59, 57), (35, 57, 59), (59, 58, 38), (50, 29, 44), (44, 59, 50), (38, 50, 59), (59, 44, 35), (49, 38, 58), (58, 39, 49), (27, 49, 39), (39, 58, 30), (60, 34, 43), (43, 47, 60), (37, 60, 47), (47, 43, 29), (60, 37, 61), (61, 62, 60), (34, 60, 62), (62, 61, 32), (34, 62, 26), (62, 32, 26), (41, 32, 61), (61, 48, 41), (28, 41, 48), (48, 61, 37), (35, 44, 1), (44, 29, 1), (29, 43, 1), (43, 34, 1), (68, 10, 87), (87, 64, 68), (1, 68, 64), (64, 87, 8), (88, 8, 87), (87, 89, 88), (9, 88, 89), (89, 87, 10), (67, 2, 66), (66, 89, 67), (10, 67, 89), (89, 66, 9), (88, 9, 65), (65, 63, 88), (8, 88, 63), (65, 0, 63), (90, 11, 69), (69, 64, 90), (8, 90, 64), (64, 69, 1), (9, 66, 13), (66, 2, 13), (0, 65, 12), (65, 9, 12), (91, 14, 71), (71, 69, 91), (11, 91, 69), (69, 71, 1), (92, 16, 73), (73, 67, 92), (10, 92, 67), (67, 73, 2), (92, 10, 93), (93, 94, 92), (16, 92, 94), (94, 93, 15), (72, 4, 74), (74, 94, 72), (15, 72, 94), (94, 74, 16), (17, 76, 18), (76, 5, 18), (2, 75, 13), (75, 17, 13), (77, 19, 95), (95, 70, 77), (6, 77, 70), (70, 95, 14), (78, 4, 72), (72, 96, 78), (19, 78, 96), (96, 72, 15), (79, 20, 97), (97, 74, 79), (4, 79, 74), (74, 97, 16), (98, 16, 97), (97, 99, 98), (17, 98, 99), (99, 97, 20), (80, 5, 76), (76, 99, 80), (20, 80, 99), (99, 76, 17), (98, 17, 75), (75, 73, 98), (16, 98, 73), (73, 75, 2), (100, 23, 83), (83, 78, 100), (19, 100, 78), (78, 83, 4), (100, 19, 101), (101, 102, 100), (23, 100, 102), (102, 101, 22), (82, 7, 84), (84, 102, 82), (22, 82, 102), (102, 84, 23), (81, 22, 101), (101, 77, 81), (6, 81, 77), (77, 101, 19), (103, 24, 85), (85, 80, 103), (20, 103, 80), (80, 85, 5), (103, 20, 104), (104, 105, 103), (24, 103, 105), (105, 104, 23), (84, 7, 86), (86, 105, 84), (23, 84, 105), (105, 86, 24), (83, 23, 104), (104, 79, 83), (4, 83, 79), (79, 104, 20), (5, 85, 21), (85, 24, 21), (14, 95, 25), (95, 19, 25), (1, 71, 25), (71, 14, 25), (10, 68, 26), (68, 1, 26), (19, 96, 31), (96, 15, 31), (15, 93, 33), (93, 10, 33), (52, 106, 33), (106, 15, 33), (15, 106, 31), (106, 52, 31)])
me_sphere.use_remesh_preserve_volume = False
me_sphere.use_remesh_preserve_attributes = False
me_sphere.use_mirror_vertex_groups = False
me_sphere.update()
me_plane = bpy.data.meshes.new('Plane')
me_plane.from_pydata([(4.25, 4.06, 0.0001214), (4.25, -4.25, 0.0001214), (-4.06, -4.25, 0.0001214), (-4.06, 4.06, 0.0001214)], [], [(0, 3, 2, 1)])
me_plane.materials.append(mat_transparent)
me_plane.use_remesh_preserve_volume = False
me_plane.use_remesh_preserve_attributes = False
me_plane.use_mirror_vertex_groups = False
me_plane.update()

# ---- objects
ob_cylinder_002 = bpy.data.objects.new('Cylinder.002', me_cylinder_002)
ob_cylinder_001 = bpy.data.objects.new('Cylinder.001', me_cylinder_001)
ob_cube = bpy.data.objects.new('Cube', me_cube_005)
ob_cube_005 = bpy.data.objects.new('Cube.005', me_cube_008)
ob_cube_004 = bpy.data.objects.new('Cube.004', me_cube_004)
ob_cylinder = bpy.data.objects.new('Cylinder', me_cylinder)
ob_camera = bpy.data.objects.new('Camera', cam_camera_001)
ob_sphere = bpy.data.objects.new('Sphere', me_sphere)
ob_lamp_001 = bpy.data.objects.new('Lamp.001', light_lamp)
ob_plane = bpy.data.objects.new('Plane', me_plane)

# ---- transforms, parenting, visibility, modifiers, constraints
ob_cylinder_002.location = (-0.07349, 0.1035, 0.473)
ob_cylinder_002.rotation_euler = (-0.0, 1.571, 0.0)
ob_cylinder_002.scale = (1.0, 1.0, 1.04)
ob_cylinder_002.lock_rotations_4d = False
ob_cylinder_002.empty_display_type = 'ARROWS'
ob_cylinder_002.lineart.crease_threshold = 0.0
_m = ob_cylinder_002.modifiers.new('Auto Smooth', 'NODES')
_m.node_group = ng_auto_smooth
_gi = [s.identifier for s in ng_auto_smooth.interface.items_tree if s.item_type == 'SOCKET' and s.in_out == 'INPUT']
_m[_gi[1]] = 0.01745  # Angle
ob_cylinder_001.location = (-0.3083, 0.081, 0.473)
ob_cylinder_001.rotation_euler = (-0.0, 1.571, 0.0)
ob_cylinder_001.lock_rotations_4d = False
ob_cylinder_001.empty_display_type = 'ARROWS'
ob_cylinder_001.lineart.crease_threshold = 0.0
_m = ob_cylinder_001.modifiers.new('Mirror', 'MIRROR')
_m.use_axis = (False, True, False)
ob_cube.location = (-0.3083, 0.081, 0.473)
ob_cube.lock_rotations_4d = False
ob_cube.empty_display_type = 'ARROWS'
ob_cube.lineart.crease_threshold = 0.0
_m = ob_cube.modifiers.new('Mirror', 'MIRROR')
_m.use_axis = (False, True, False)
_m = ob_cube.modifiers.new('Auto Smooth', 'NODES')
_m.node_group = ng_auto_smooth
_gi = [s.identifier for s in ng_auto_smooth.interface.items_tree if s.item_type == 'SOCKET' and s.in_out == 'INPUT']
_m[_gi[1]] = 0.01745  # Angle
ob_cube_005.location = (-0.01586, 0.081, 0.473)
ob_cube_005.lock_rotations_4d = False
ob_cube_005.empty_display_type = 'ARROWS'
ob_cube_005.lineart.crease_threshold = 0.0
_m = ob_cube_005.modifiers.new('Mirror', 'MIRROR')
_m.use_axis = (False, True, False)
_m = ob_cube_005.modifiers.new('Auto Smooth', 'NODES')
_m.node_group = ng_auto_smooth
_gi = [s.identifier for s in ng_auto_smooth.interface.items_tree if s.item_type == 'SOCKET' and s.in_out == 'INPUT']
_m[_gi[1]] = 0.01745  # Angle
ob_cube_004.location = (-0.01586, 0.081, 0.473)
ob_cube_004.lock_rotations_4d = False
ob_cube_004.empty_display_type = 'ARROWS'
ob_cube_004.lineart.crease_threshold = 0.0
_m = ob_cube_004.modifiers.new('Mirror', 'MIRROR')
_m.use_axis = (False, True, False)
_m = ob_cube_004.modifiers.new('Auto Smooth', 'NODES')
_m.node_group = ng_auto_smooth
_gi = [s.identifier for s in ng_auto_smooth.interface.items_tree if s.item_type == 'SOCKET' and s.in_out == 'INPUT']
_m[_gi[1]] = 0.01745  # Angle
ob_cylinder.location = (-0.3083, 0.081, 0.473)
ob_cylinder.rotation_euler = (-0.0, 1.571, 0.0)
ob_cylinder.lock_rotations_4d = False
ob_cylinder.empty_display_type = 'ARROWS'
ob_cylinder.lineart.crease_threshold = 0.0
_m = ob_cylinder.modifiers.new('Mirror', 'MIRROR')
_m.use_axis = (False, True, False)
ob_camera.location = (10.0, -10.0, 11.6)
ob_camera.rotation_euler = (1.047, 0.0, 0.7854)
ob_camera.lock_rotations_4d = False
ob_camera.empty_display_type = 'ARROWS'
ob_camera.color = (0.0, 0.0, 0.0, 1.0)
ob_camera.lineart.crease_threshold = 0.0
ob_sphere.location = (-0.02993, 0.1261, 0.07312)
ob_sphere.rotation_euler = (1.571, -0.0, 1.571)
ob_sphere.lock_rotations_4d = False
ob_sphere.empty_display_type = 'ARROWS'
ob_sphere.color = (0.0, 0.0, 0.0, 1.0)
ob_sphere.show_instancer_for_render = False
ob_sphere.instance_type = 'VERTS'
ob_sphere.use_instance_vertices_rotation = True
ob_sphere.lineart.crease_threshold = 0.0
ob_lamp_001.parent = ob_sphere
ob_lamp_001.matrix_parent_inverse = Matrix(((-4.371e-08, 1.0, -2.118e-22, -0.1261), (4.371e-08, 1.911e-15, 1.0, -0.07312), (1.0, 4.371e-08, -4.371e-08, 0.02993), (0.0, 0.0, 0.0, 1.0)))
ob_lamp_001.location = (-0.02993, 0.1261, 0.07312)
ob_lamp_001.rotation_euler = (1.571, -0.0, 1.571)
ob_lamp_001.lock_rotations_4d = False
ob_lamp_001.empty_display_type = 'ARROWS'
ob_lamp_001.color = (0.0, 0.0, 0.0, 1.0)
ob_lamp_001.lineart.crease_threshold = 0.0
ob_plane.location = (0.0, 0.0, 0.0)
ob_plane.scale = (1.035, 1.035, 1.035)
ob_plane.lock_rotations_4d = False
ob_plane.empty_display_type = 'ARROWS'
ob_plane.color = (0.0, 0.0, 0.0, 1.0)
ob_plane.lineart.crease_threshold = 0.0

# ---- collection membership
col_collection_1.objects.link(ob_cylinder_002)
col_collection_1.objects.link(ob_cylinder_001)
col_collection_1.objects.link(ob_cube)
col_collection_1.objects.link(ob_cube_005)
col_collection_1.objects.link(ob_cube_004)
col_collection_1.objects.link(ob_cylinder)
col_collection_2.objects.link(ob_camera)
col_collection_3.objects.link(ob_sphere)
col_collection_3.objects.link(ob_lamp_001)
col_collection_4.objects.link(ob_plane)

# ---- scene / render settings (as saved in the file)
scene.camera = ob_camera
scene.frame_start = 1; scene.frame_end = 1; scene.frame_set(3)
scene.render.engine = 'BLENDER_EEVEE_NEXT'
scene.render.image_settings.color_mode = 'RGB'
scene.render.image_settings.compression = 90
scene.render.resolution_x = 128
scene.render.resolution_y = 128
scene.render.pixel_aspect_x = 100.0
scene.render.pixel_aspect_y = 100.0
scene.render.fps = 25
scene.render.dither_intensity = 0.0
scene.render.use_compositing = False
scene.render.use_sequencer = False
scene.render.bake_margin = 2
scene.render.bake_bias = 0.0
scene.render.use_stamp_time = False
scene.render.use_stamp_date = False
scene.render.use_stamp_frame = False
scene.render.use_stamp_camera = False
scene.render.use_stamp_scene = False
scene.render.use_stamp_filename = False
scene.render.use_stamp_render_time = False
scene.render.stamp_font_size = 0
scene.cycles.use_denoising = False
scene.cycles.samples = 10
scene.cycles.sampling_pattern = 'TABULATED_SOBOL'
scene.cycles.light_sampling_threshold = 0.0
scene.cycles.use_adaptive_sampling = False
scene.cycles.use_light_tree = False
scene.cycles.blur_glossy = 0.0
scene.cycles.volume_bounces = 1
scene.cycles.pixel_filter_type = 'GAUSSIAN'
scene.cycles.sample_clamp_indirect = 0.0
scene.view_settings.view_transform = 'Raw'
bpy.context.view_layer.update()
